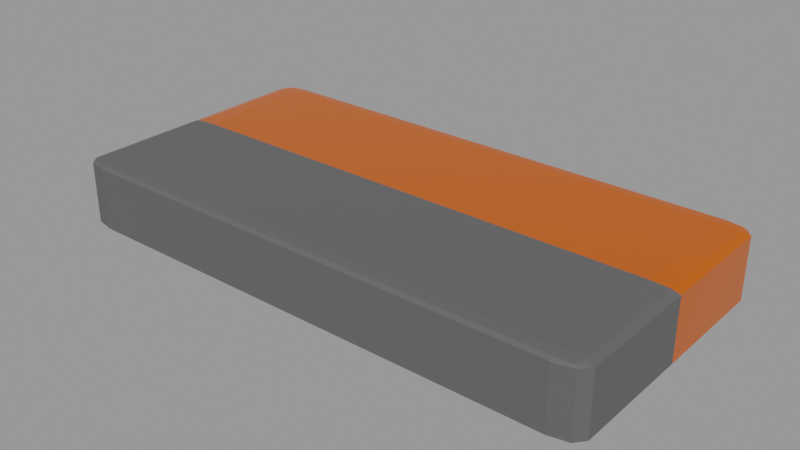 # Source: angleout_001.blend  (saved by Blender 3.4.6; exported with 4.5.12 LTS)
import bpy
from mathutils import Matrix  # noqa: F401  (used for matrix-valued properties, if any)

bpy.ops.wm.read_factory_settings(use_empty=True)
scene = bpy.context.scene
scene.name = '003_SimpleBlock'

# ---- materials (node trees are filled in below, after node groups)
mat_block_orange_red = bpy.data.materials.new('Block_Orange_red')
mat_block_gray = bpy.data.materials.new('Block_Gray')

# ---- material node trees
mat_block_orange_red.use_nodes = True; mat_block_orange_red.node_tree.nodes.clear()
_N = mat_block_orange_red.node_tree.nodes; _L = mat_block_orange_red.node_tree.links
n0 = _N.new('ShaderNodeBsdfPrincipled'); n0.name = 'Principled BSDF'; n0.location = (10, 300)
n0.distribution = 'GGX'
n0.subsurface_method = 'RANDOM_WALK_SKIN'
n0.inputs[0].default_value = (0.8, 0.1266, 0.003604, 1.0)
n0.inputs[1].default_value = 0.348
n0.inputs[2].default_value = 0.1765
n0.inputs[3].default_value = 1.45
n0.inputs[13].default_value = 0.3186
n0.inputs[27].default_value = (0.0, 0.0, 0.0, 1.0)
n0.inputs[28].default_value = 1.0
n1 = _N.new('ShaderNodeOutputMaterial'); n1.name = 'Material Output'; n1.location = (300, 300)
_L.new(n0.outputs[0], n1.inputs[0])
n1.is_active_output = True
mat_block_gray.use_nodes = True; mat_block_gray.node_tree.nodes.clear()
_N = mat_block_gray.node_tree.nodes; _L = mat_block_gray.node_tree.links
n0 = _N.new('ShaderNodeBsdfPrincipled'); n0.name = 'Principled BSDF'; n0.location = (10, 300)
n0.distribution = 'GGX'
n0.subsurface_method = 'RANDOM_WALK_SKIN'
n0.inputs[0].default_value = (0.0985, 0.0985, 0.0985, 1.0)
n0.inputs[3].default_value = 1.45
n0.inputs[27].default_value = (0.0, 0.0, 0.0, 1.0)
n0.inputs[28].default_value = 1.0
n1 = _N.new('ShaderNodeOutputMaterial'); n1.name = 'Material Output'; n1.location = (300, 300)
_L.new(n0.outputs[0], n1.inputs[0])
n1.is_active_output = True

# ---- meshes
me_cube_004 = bpy.data.meshes.new('Cube.004')
me_cube_004.from_pydata([(-1.0, -1.0, -1.0), (-1.0, -1.0, 1.0), (-1.0, 1.0, -1.0), (-1.0, 1.0, 1.0), (1.0, -1.0, -1.0), (1.0, -1.0, 1.0), (1.0, 1.0, -1.0), (1.0, 1.0, 1.0), (-1.0, 0.0, -1.0), (-1.0, 0.0, 1.0), (1.0, 0.0, -1.0), (1.0, 0.0, 1.0)], [], [(8, 9, 3, 2), (2, 3, 7, 6), (10, 11, 5, 4), (4, 5, 1, 0), (8, 10, 4, 0), (11, 9, 1, 5), (7, 3, 9, 11), (2, 6, 10, 8), (6, 7, 11, 10), (0, 1, 9, 8)])
me_cube_004.polygons.foreach_set('material_index', [0, 0, 1, 1, 1, 1, 0, 0, 0, 1])
_uv = me_cube_004.uv_layers.new(name='UVMap')
_uv.uv.foreach_set('vector', [0.375, 0.125, 0.625, 0.125, 0.625, 0.25, 0.375, 0.25, 0.375, 0.25, 0.625, 0.25, 0.625, 0.5, 0.375, 0.5, 0.375, 0.625, 0.625, 0.625, 0.625, 0.75, 0.375, 0.75, 0.375, 0.75, 0.625, 0.75, 0.625, 1.0, 0.375, 1.0, 0.125, 0.625, 0.375, 0.625, 0.375, 0.75, 0.125, 0.75, 0.625, 0.625, 0.875, 0.625, 0.875, 0.75, 0.625, 0.75, 0.625, 0.5, 0.875, 0.5, 0.875, 0.625, 0.625, 0.625, 0.125, 0.5, 0.375, 0.5, 0.375, 0.625, 0.125, 0.625, 0.375, 0.5, 0.625, 0.5, 0.625, 0.625, 0.375, 0.625, 0.375, 0.0, 0.625, 0.0, 0.625, 0.125, 0.375, 0.125])
me_cube_004.materials.append(mat_block_orange_red)
me_cube_004.materials.append(mat_block_gray)
me_cube_004.update()

# ---- objects
ob_cube_001 = bpy.data.objects.new('Cube.001', me_cube_004)

# ---- transforms, parenting, visibility, modifiers, constraints
ob_cube_001.location = (0.0, 0.0, 0.0)
ob_cube_001.scale = (7.497, 3.753, 0.9374)
_m = ob_cube_001.modifiers.new('Bevel', 'BEVEL')
_m.segments = 2

# ---- collection membership
scene.collection.objects.link(ob_cube_001)

# ---- scene / render settings (as saved in the file)
scene.frame_start = 1; scene.frame_end = 250; scene.frame_set(1)
scene.render.engine = 'BLENDER_EEVEE_NEXT'
scene.render.image_settings.exr_codec = 'NONE'
scene.render.simplify_subdivision_render = 0
scene.render.simplify_child_particles_render = 0.0
scene.cycles.sampling_pattern = 'TABULATED_SOBOL'
scene.cycles.use_light_tree = False
scene.view_settings.view_transform = 'Filmic'
bpy.context.view_layer.update()

# ---- added for rendering (the .blend has no active camera and no usable light): camera, sun + grey world if the file has none
cam_auto = bpy.data.cameras.new('AutoCamera')
cam_auto.lens = 50.0
cam_auto.sensor_width = 36.0
cam_auto.clip_end = 1000.0
ob_auto_camera = bpy.data.objects.new('AutoCamera', cam_auto)
scene.collection.objects.link(ob_auto_camera)
ob_auto_camera.location = (15.6112, -18.7335, 12.489)
ob_auto_camera.rotation_euler = (1.09748, -7.21219e-08, 0.694738)
scene.camera = ob_auto_camera
light_auto_sun = bpy.data.lights.new('AutoSun', 'SUN')
light_auto_sun.energy = 3.0
light_auto_sun.angle = 0.0523599
ob_auto_sun = bpy.data.objects.new('AutoSun', light_auto_sun)
scene.collection.objects.link(ob_auto_sun)
ob_auto_sun.rotation_euler = (0.872665, 0.174533, 0.523599)
if scene.world is None:
    world_auto = bpy.data.worlds.new('AutoWorld')
    world_auto.color = (0.3, 0.3, 0.3)
    scene.world = world_auto
bpy.context.view_layer.update()
